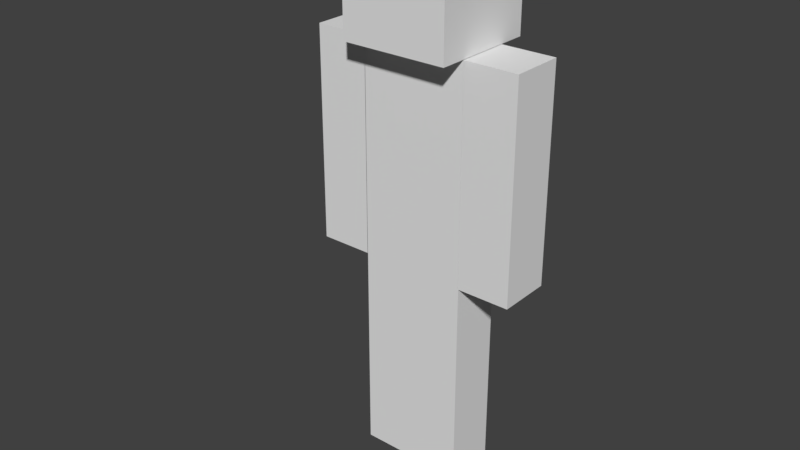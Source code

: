 # Source: steve.blend  (saved by Blender 2.78.0; exported with 4.5.12 LTS)
import bpy
from mathutils import Matrix  # noqa: F401  (used for matrix-valued properties, if any)

bpy.ops.wm.read_factory_settings(use_empty=True)
scene = bpy.context.scene
scene.name = 'Scene'

# ---- collections
col_collection_1 = bpy.data.collections.new('Collection 1'); scene.collection.children.link(col_collection_1)

# ---- materials (node trees are filled in below, after node groups)
mat_material_001 = bpy.data.materials.new('Material.001')
mat_material_001.alpha_threshold = 0.0
mat_material_001.use_transparent_shadow = False
mat_material_001.roughness = 0.5

# ---- material node trees

# ---- world
world_world = bpy.data.worlds.new('World'); scene.world = world_world
world_world.color = (0.05088, 0.05088, 0.05088)
world_world.use_sun_shadow = False
world_world.sun_shadow_jitter_overblur = 0.0
world_world.cycles.sampling_method = 'MANUAL'

# ---- meshes
me_cube_001 = bpy.data.meshes.new('Cube.001')
me_cube_001.from_pydata([(-0.989, -0.5, -6.0), (-0.989, -0.5, -2.0), (-0.989, 0.5, -6.0), (-0.989, 0.5, -2.0), (0.01104, -0.5, -6.0), (0.01104, -0.5, -2.0), (0.01104, 0.5, -6.0), (0.01104, 0.5, -2.0), (0.01104, -0.5, -6.0), (0.01104, -0.5, -2.0), (0.01104, 0.5, -6.0), (0.01104, 0.5, -2.0), (1.011, -0.5, -6.0), (1.011, -0.5, -2.0), (1.011, 0.5, -6.0), (1.011, 0.5, -2.0), (1.003, -0.5, -2.0), (1.003, -0.5, 2.0), (1.003, 0.5, -2.0), (1.003, 0.5, 2.0), (2.003, -0.5, -2.0), (2.003, -0.5, 2.0), (2.003, 0.5, -2.0), (2.003, 0.5, 2.0), (-1.993, -0.5, -2.0), (-1.993, -0.5, 2.0), (-1.993, 0.5, -2.0), (-1.993, 0.5, 2.0), (-0.9931, -0.5, -2.0), (-0.9931, -0.5, 2.0), (-0.9931, 0.5, -2.0), (-0.9931, 0.5, 2.0), (-1.0, -1.0, 2.01), (-1.0, -1.0, 4.01), (-1.0, 1.0, 2.01), (-1.0, 1.0, 4.01), (1.0, -1.0, 2.01), (1.0, -1.0, 4.01), (1.0, 1.0, 2.01), (1.0, 1.0, 4.01), (-1.0, -0.5, -2.0), (-1.0, -0.5, 2.0), (-1.0, 0.5, -2.0), (-1.0, 0.5, 2.0), (1.0, -0.5, -2.0), (1.0, -0.5, 2.0), (1.0, 0.5, -2.0), (1.0, 0.5, 2.0)], [], [(0, 1, 3, 2), (2, 3, 7, 6), (6, 7, 5, 4), (4, 5, 1, 0), (2, 6, 4, 0), (7, 3, 1, 5), (8, 9, 11, 10), (10, 11, 15, 14), (14, 15, 13, 12), (12, 13, 9, 8), (10, 14, 12, 8), (15, 11, 9, 13), (16, 17, 19, 18), (18, 19, 23, 22), (22, 23, 21, 20), (20, 21, 17, 16), (18, 22, 20, 16), (23, 19, 17, 21), (24, 25, 27, 26), (26, 27, 31, 30), (30, 31, 29, 28), (28, 29, 25, 24), (26, 30, 28, 24), (31, 27, 25, 29), (32, 33, 35, 34), (34, 35, 39, 38), (38, 39, 37, 36), (36, 37, 33, 32), (34, 38, 36, 32), (39, 35, 33, 37), (40, 41, 43, 42), (42, 43, 47, 46), (46, 47, 45, 44), (44, 45, 41, 40), (42, 46, 44, 40), (47, 43, 41, 45)])
_uv = me_cube_001.uv_layers.new(name='UVMap')
_uv.uv.foreach_set('vector', [0.09549, 0.09803, 0.09549, 0.2653, 0.02394, 0.2653, 0.02394, 0.09803, 0.09549, 0.09803, 0.09549, 0.2653, 0.02394, 0.2653, 0.02394, 0.09803, 0.09549, 0.09803, 0.09549, 0.2653, 0.02394, 0.2653, 0.02394, 0.09803, 0.09549, 0.09803, 0.09549, 0.2653, 0.02394, 0.2653, 0.02394, 0.09803, 0.1687, 0.04106, 0.1687, 0.09694, 0.09713, 0.09694, 0.09713, 0.04106, 0.2418, 0.268, 0.2418, 0.3223, 0.1703, 0.3223, 0.1703, 0.268, 0.7093, 0.09086, 0.7093, 0.2588, 0.6365, 0.2588, 0.6365, 0.09086, 0.7093, 0.09086, 0.7093, 0.2588, 0.6365, 0.2588, 0.6365, 0.09086, 0.7093, 0.09086, 0.7093, 0.2588, 0.6365, 0.2588, 0.6365, 0.09086, 0.7093, 0.09086, 0.7093, 0.2588, 0.6365, 0.2588, 0.6365, 0.09086, 0.6362, 0.03481, 0.6362, 0.08963, 0.5633, 0.08963, 0.5633, 0.03481, 0.5628, 0.2604, 0.5628, 0.3149, 0.49, 0.3149, 0.49, 0.2604, 0.9838, 0.6441, 0.9838, 0.813, 0.9115, 0.813, 0.9115, 0.6441, 0.9838, 0.6441, 0.9838, 0.813, 0.9115, 0.813, 0.9115, 0.6441, 0.9838, 0.6441, 0.9838, 0.813, 0.9115, 0.813, 0.9115, 0.6441, 0.9838, 0.6441, 0.9838, 0.813, 0.9115, 0.813, 0.9115, 0.6441, 0.9106, 0.5898, 0.9106, 0.6433, 0.8383, 0.6433, 0.8383, 0.5898, 0.8374, 0.8129, 0.8374, 0.8693, 0.7652, 0.8693, 0.7652, 0.8129, 0.6064, 0.3677, 0.6064, 0.5356, 0.534, 0.5356, 0.534, 0.3677, 0.6064, 0.3677, 0.6064, 0.5356, 0.534, 0.5356, 0.534, 0.3677, 0.6064, 0.3677, 0.6064, 0.5356, 0.534, 0.5356, 0.534, 0.3677, 0.6064, 0.3677, 0.6064, 0.5356, 0.534, 0.5356, 0.534, 0.3677, 0.6792, 0.3132, 0.6792, 0.3668, 0.6069, 0.3668, 0.6069, 0.3132, 0.7526, 0.5373, 0.7526, 0.5923, 0.6803, 0.5923, 0.6803, 0.5373, 0.1949, 0.7391, 0.1949, 0.8511, 0.05195, 0.8511, 0.05195, 0.7391, 0.6374, 0.7381, 0.6374, 0.8521, 0.492, 0.8521, 0.492, 0.7381, 0.4869, 0.7398, 0.4869, 0.8504, 0.3457, 0.8504, 0.3457, 0.7398, 0.3426, 0.7381, 0.3426, 0.8521, 0.1972, 0.8521, 0.1972, 0.7381, 0.3426, 0.6276, 0.3426, 0.7415, 0.1972, 0.7415, 0.1972, 0.6276, 0.3426, 0.8498, 0.3426, 0.9637, 0.1972, 0.9637, 0.1972, 0.8498, 0.09125, 0.3666, 0.09125, 0.5363, 0.01832, 0.5363, 0.01832, 0.3666, 0.4575, 0.3666, 0.4575, 0.5363, 0.3112, 0.5363, 0.3112, 0.3666, 0.3112, 0.3666, 0.3112, 0.5363, 0.2382, 0.5363, 0.2382, 0.3666, 0.2381, 0.3666, 0.2381, 0.5363, 0.09173, 0.5363, 0.09173, 0.3666, 0.4577, 0.3103, 0.4577, 0.3665, 0.3113, 0.3665, 0.3113, 0.3103, 0.2381, 0.5364, 0.2381, 0.5926, 0.09173, 0.5926, 0.09173, 0.5364])
me_cube_001.materials.append(mat_material_001)
me_cube_001.use_remesh_preserve_volume = False
me_cube_001.use_remesh_preserve_attributes = False
me_cube_001.use_mirror_vertex_groups = False
me_cube_001.update()
arm_armature = bpy.data.armatures.new('Armature')  # bones are not reproduced

# ---- objects
ob_armature = bpy.data.objects.new('Armature', arm_armature)
ob_cube_001 = bpy.data.objects.new('Cube.001', me_cube_001)

# ---- transforms, parenting, visibility, modifiers, constraints
ob_armature.location = (0.0, 0.0, 0.0)
ob_armature.lineart.crease_threshold = 0.0
ob_cube_001.parent = ob_armature
ob_cube_001.location = (0.0, 0.0, 0.0)
ob_cube_001.lineart.crease_threshold = 0.0
_vg = ob_cube_001.vertex_groups.new(name='Bone')
for _i, _w in zip([1, 3, 4, 5, 7], [0.07125, 0.0644, 0.008247, 0.4697, 0.4763]): _vg.add([_i], _w, 'REPLACE')
_vg = ob_cube_001.vertex_groups.new(name='Bone_L')
for _i, _w in zip([41, 43, 45, 47], [0.9609, 0.9481, 0.02887, 0.00909]): _vg.add([_i], _w, 'REPLACE')
_vg = ob_cube_001.vertex_groups.new(name='Bone_L.001')
_vg.add([24, 25, 26, 27, 28, 29, 30, 31], 1.0, 'REPLACE')
_vg = ob_cube_001.vertex_groups.new(name='Bone_R')
for _i, _w in zip([32, 33, 34, 35, 36, 37, 38, 39, 41, 43, 45, 47], [0.4715, 0.09343, 0.461, 0.08459, 0.86, 0.1331, 0.827, 0.1416, 0.00909, 0.02887, 0.9481, 0.9609]): _vg.add([_i], _w, 'REPLACE')
_vg = ob_cube_001.vertex_groups.new(name='Bone_R.001')
_vg.add([16, 17, 18, 19, 20, 21, 22, 23], 1.0, 'REPLACE')
_vg = ob_cube_001.vertex_groups.new(name='Bone.001')
for _i, _w in zip([25, 32, 33, 34, 35, 36, 37, 38, 39], [0.05283, 0.9951, 1.0, 1.0, 1.0, 0.9865, 1.0, 0.9859, 1.0]): _vg.add([_i], _w, 'REPLACE')
_vg = ob_cube_001.vertex_groups.new(name='Bone_L.002')
for _i, _w in zip([8, 9, 10, 11, 12, 13, 14, 15, 40, 42, 44, 46], [0.0785, 0.9813, 0.01676, 0.9757, 0.01667, 0.8947, 0.07435, 0.8942, 0.04042, 0.05186, 0.9309, 0.9396]): _vg.add([_i], _w, 'REPLACE')
_vg = ob_cube_001.vertex_groups.new(name='Bone_L.003')
for _i, _w in zip([8, 10, 12, 13, 14, 15], [0.9215, 0.9666, 0.9667, 0.1053, 0.9256, 0.1058]): _vg.add([_i], _w, 'REPLACE')
_vg = ob_cube_001.vertex_groups.new(name='Bone_R.002')
for _i, _w in zip([1, 3, 4, 5, 7, 40, 42, 44, 46], [0.07125, 0.0644, 0.008247, 0.4697, 0.4763, 0.9396, 0.9309, 0.05186, 0.04042]): _vg.add([_i], _w, 'REPLACE')
_vg = ob_cube_001.vertex_groups.new(name='Bone_R.003')
for _i, _w in zip([0, 1, 2, 3, 4, 5, 6, 7], [0.9909, 0.8575, 0.9945, 0.8712, 0.9418, 0.06062, 0.9808, 0.04465]): _vg.add([_i], _w, 'REPLACE')
_m = ob_cube_001.modifiers.new('Armature', 'ARMATURE')
_m.object = ob_armature

# ---- collection membership
col_collection_1.objects.link(ob_armature)
col_collection_1.objects.link(ob_cube_001)

# ---- scene / render settings (as saved in the file)
scene.frame_start = 1; scene.frame_end = 180; scene.frame_set(170)
scene.render.engine = 'BLENDER_EEVEE_NEXT'
scene.render.resolution_percentage = 50
scene.render.dither_intensity = 0.0
scene.cycles.use_denoising = False
scene.cycles.samples = 128
scene.cycles.sampling_pattern = 'TABULATED_SOBOL'
scene.cycles.light_sampling_threshold = 0.0
scene.cycles.use_adaptive_sampling = False
scene.cycles.use_light_tree = False
scene.cycles.blur_glossy = 0.0
scene.cycles.sample_clamp_indirect = 0.0
scene.view_settings.view_transform = 'Standard'
bpy.context.view_layer.update()

# ---- added for rendering (the .blend has no active camera and no usable light): camera, sun
cam_auto = bpy.data.cameras.new('AutoCamera')
cam_auto.lens = 50.0
cam_auto.sensor_width = 36.0
cam_auto.clip_end = 1000.0
ob_auto_camera = bpy.data.objects.new('AutoCamera', cam_auto)
scene.collection.objects.link(ob_auto_camera)
ob_auto_camera.location = (10.5235, -13.4306, 7.42027)
ob_auto_camera.rotation_euler = (1.09748, -7.21219e-08, 0.694738)
scene.camera = ob_auto_camera
light_auto_sun = bpy.data.lights.new('AutoSun', 'SUN')
light_auto_sun.energy = 3.0
light_auto_sun.angle = 0.0523599
ob_auto_sun = bpy.data.objects.new('AutoSun', light_auto_sun)
scene.collection.objects.link(ob_auto_sun)
ob_auto_sun.rotation_euler = (0.872665, 0.174533, 0.523599)
bpy.context.view_layer.update()
